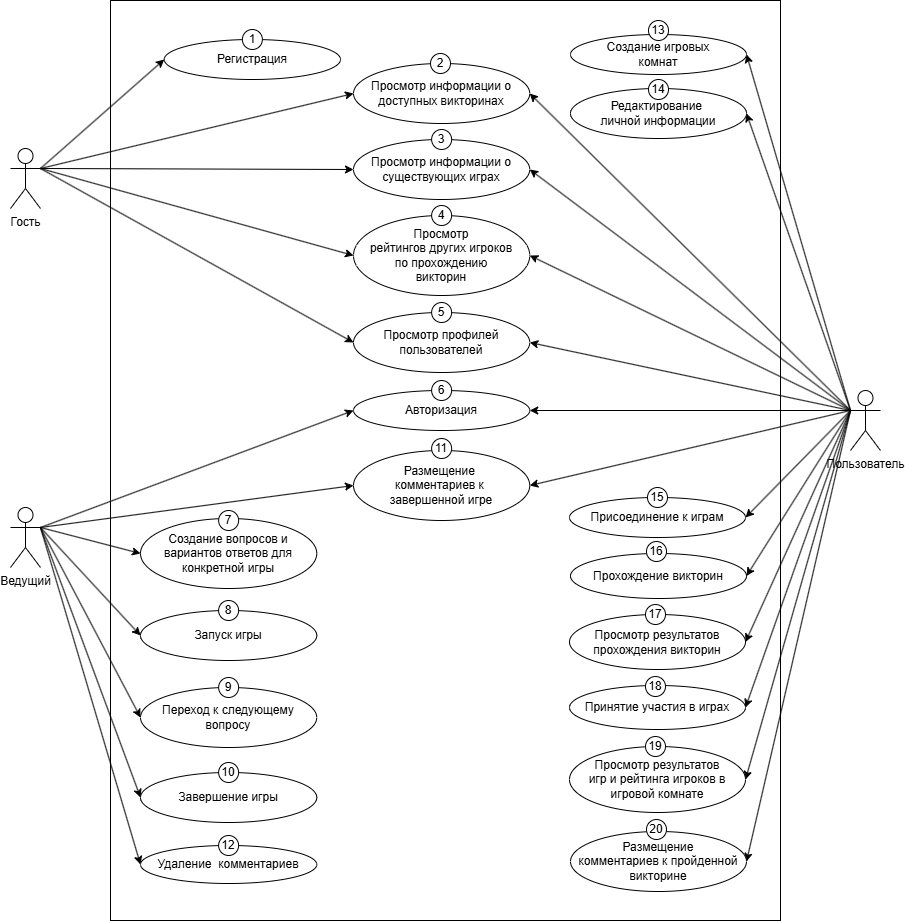

The diagram above was exported from draw.io. Its source (the exported page's mxGraphModel, read from the mxfile embedded in the PNG):
<mxGraphModel dx="398" dy="1421" grid="1" gridSize="10" guides="1" tooltips="1" connect="1" arrows="1" fold="1" page="1" pageScale="1" pageWidth="827" pageHeight="1169" math="0" shadow="0">
  <root>
    <mxCell id="0" />
    <mxCell id="1" parent="0" />
    <mxCell id="77w_7Mb7cASkEfUO3HJ_-63" value="" style="rounded=0;whiteSpace=wrap;html=1;" parent="1" vertex="1">
      <mxGeometry x="250" y="-490" width="670" height="920" as="geometry" />
    </mxCell>
    <mxCell id="77w_7Mb7cASkEfUO3HJ_-50" style="rounded=0;orthogonalLoop=1;jettySize=auto;html=1;exitX=0;exitY=0.3333333333333333;exitDx=0;exitDy=0;exitPerimeter=0;entryX=1;entryY=0.5;entryDx=0;entryDy=0;" parent="1" source="77w_7Mb7cASkEfUO3HJ_-1" target="77w_7Mb7cASkEfUO3HJ_-8" edge="1">
      <mxGeometry relative="1" as="geometry" />
    </mxCell>
    <mxCell id="77w_7Mb7cASkEfUO3HJ_-51" style="rounded=0;orthogonalLoop=1;jettySize=auto;html=1;exitX=0;exitY=0.3333333333333333;exitDx=0;exitDy=0;exitPerimeter=0;entryX=1;entryY=0.5;entryDx=0;entryDy=0;" parent="1" source="77w_7Mb7cASkEfUO3HJ_-1" target="77w_7Mb7cASkEfUO3HJ_-10" edge="1">
      <mxGeometry relative="1" as="geometry" />
    </mxCell>
    <mxCell id="77w_7Mb7cASkEfUO3HJ_-52" style="rounded=0;orthogonalLoop=1;jettySize=auto;html=1;exitX=0;exitY=0.3333333333333333;exitDx=0;exitDy=0;exitPerimeter=0;entryX=1;entryY=0.5;entryDx=0;entryDy=0;" parent="1" source="77w_7Mb7cASkEfUO3HJ_-1" target="77w_7Mb7cASkEfUO3HJ_-12" edge="1">
      <mxGeometry relative="1" as="geometry">
        <mxPoint x="870" y="-266" as="targetPoint" />
      </mxGeometry>
    </mxCell>
    <mxCell id="77w_7Mb7cASkEfUO3HJ_-53" style="rounded=0;orthogonalLoop=1;jettySize=auto;html=1;exitX=0;exitY=0.3333333333333333;exitDx=0;exitDy=0;exitPerimeter=0;entryX=1;entryY=0.5;entryDx=0;entryDy=0;" parent="1" source="77w_7Mb7cASkEfUO3HJ_-1" target="77w_7Mb7cASkEfUO3HJ_-14" edge="1">
      <mxGeometry relative="1" as="geometry" />
    </mxCell>
    <mxCell id="77w_7Mb7cASkEfUO3HJ_-54" style="rounded=0;orthogonalLoop=1;jettySize=auto;html=1;exitX=0;exitY=0.3333333333333333;exitDx=0;exitDy=0;exitPerimeter=0;entryX=1;entryY=0.5;entryDx=0;entryDy=0;" parent="1" source="77w_7Mb7cASkEfUO3HJ_-1" target="77w_7Mb7cASkEfUO3HJ_-16" edge="1">
      <mxGeometry relative="1" as="geometry" />
    </mxCell>
    <mxCell id="77w_7Mb7cASkEfUO3HJ_-55" style="rounded=0;orthogonalLoop=1;jettySize=auto;html=1;exitX=0;exitY=0.3333333333333333;exitDx=0;exitDy=0;exitPerimeter=0;entryX=1;entryY=0.5;entryDx=0;entryDy=0;" parent="1" source="77w_7Mb7cASkEfUO3HJ_-1" target="77w_7Mb7cASkEfUO3HJ_-17" edge="1">
      <mxGeometry relative="1" as="geometry" />
    </mxCell>
    <mxCell id="77w_7Mb7cASkEfUO3HJ_-56" style="rounded=0;orthogonalLoop=1;jettySize=auto;html=1;exitX=0;exitY=0.3333333333333333;exitDx=0;exitDy=0;exitPerimeter=0;entryX=1;entryY=0.5;entryDx=0;entryDy=0;" parent="1" source="77w_7Mb7cASkEfUO3HJ_-1" target="77w_7Mb7cASkEfUO3HJ_-18" edge="1">
      <mxGeometry relative="1" as="geometry" />
    </mxCell>
    <mxCell id="77w_7Mb7cASkEfUO3HJ_-57" style="rounded=0;orthogonalLoop=1;jettySize=auto;html=1;exitX=0;exitY=0.3333333333333333;exitDx=0;exitDy=0;exitPerimeter=0;entryX=1;entryY=0.5;entryDx=0;entryDy=0;" parent="1" source="77w_7Mb7cASkEfUO3HJ_-1" target="77w_7Mb7cASkEfUO3HJ_-19" edge="1">
      <mxGeometry relative="1" as="geometry" />
    </mxCell>
    <mxCell id="77w_7Mb7cASkEfUO3HJ_-58" style="rounded=0;orthogonalLoop=1;jettySize=auto;html=1;exitX=0;exitY=0.3333333333333333;exitDx=0;exitDy=0;exitPerimeter=0;entryX=1;entryY=0.5;entryDx=0;entryDy=0;" parent="1" source="77w_7Mb7cASkEfUO3HJ_-1" target="77w_7Mb7cASkEfUO3HJ_-20" edge="1">
      <mxGeometry relative="1" as="geometry" />
    </mxCell>
    <mxCell id="77w_7Mb7cASkEfUO3HJ_-59" style="rounded=0;orthogonalLoop=1;jettySize=auto;html=1;exitX=0;exitY=0.3333333333333333;exitDx=0;exitDy=0;exitPerimeter=0;entryX=1;entryY=0.5;entryDx=0;entryDy=0;" parent="1" source="77w_7Mb7cASkEfUO3HJ_-1" target="77w_7Mb7cASkEfUO3HJ_-21" edge="1">
      <mxGeometry relative="1" as="geometry" />
    </mxCell>
    <mxCell id="77w_7Mb7cASkEfUO3HJ_-60" style="rounded=0;orthogonalLoop=1;jettySize=auto;html=1;exitX=0;exitY=0.3333333333333333;exitDx=0;exitDy=0;exitPerimeter=0;entryX=1;entryY=0.5;entryDx=0;entryDy=0;" parent="1" source="77w_7Mb7cASkEfUO3HJ_-1" target="77w_7Mb7cASkEfUO3HJ_-22" edge="1">
      <mxGeometry relative="1" as="geometry" />
    </mxCell>
    <mxCell id="77w_7Mb7cASkEfUO3HJ_-62" style="rounded=0;orthogonalLoop=1;jettySize=auto;html=1;exitX=0;exitY=0.3333333333333333;exitDx=0;exitDy=0;exitPerimeter=0;entryX=1;entryY=0.5;entryDx=0;entryDy=0;" parent="1" source="77w_7Mb7cASkEfUO3HJ_-1" target="77w_7Mb7cASkEfUO3HJ_-25" edge="1">
      <mxGeometry relative="1" as="geometry" />
    </mxCell>
    <mxCell id="LPOf5faa7yvoPxa8WXjl-8" style="rounded=0;orthogonalLoop=1;jettySize=auto;html=1;exitX=0;exitY=0.3333333333333333;exitDx=0;exitDy=0;exitPerimeter=0;entryX=1;entryY=0.5;entryDx=0;entryDy=0;" edge="1" parent="1" source="77w_7Mb7cASkEfUO3HJ_-1" target="77w_7Mb7cASkEfUO3HJ_-6">
      <mxGeometry relative="1" as="geometry" />
    </mxCell>
    <mxCell id="LPOf5faa7yvoPxa8WXjl-15" style="rounded=0;orthogonalLoop=1;jettySize=auto;html=1;exitX=0;exitY=0.3333333333333333;exitDx=0;exitDy=0;exitPerimeter=0;entryX=1;entryY=0.5;entryDx=0;entryDy=0;" edge="1" parent="1" source="77w_7Mb7cASkEfUO3HJ_-1" target="77w_7Mb7cASkEfUO3HJ_-30">
      <mxGeometry relative="1" as="geometry" />
    </mxCell>
    <mxCell id="77w_7Mb7cASkEfUO3HJ_-1" value="Пользователь" style="shape=umlActor;verticalLabelPosition=bottom;verticalAlign=top;html=1;outlineConnect=0;" parent="1" vertex="1">
      <mxGeometry x="990" y="-100" width="30" height="60" as="geometry" />
    </mxCell>
    <mxCell id="77w_7Mb7cASkEfUO3HJ_-42" style="rounded=0;orthogonalLoop=1;jettySize=auto;html=1;exitX=1;exitY=0.3333333333333333;exitDx=0;exitDy=0;exitPerimeter=0;entryX=0;entryY=0.5;entryDx=0;entryDy=0;" parent="1" source="77w_7Mb7cASkEfUO3HJ_-2" target="77w_7Mb7cASkEfUO3HJ_-6" edge="1">
      <mxGeometry relative="1" as="geometry" />
    </mxCell>
    <mxCell id="77w_7Mb7cASkEfUO3HJ_-43" style="rounded=0;orthogonalLoop=1;jettySize=auto;html=1;exitX=1;exitY=0.3333333333333333;exitDx=0;exitDy=0;exitPerimeter=0;entryX=0;entryY=0.5;entryDx=0;entryDy=0;" parent="1" source="77w_7Mb7cASkEfUO3HJ_-2" target="77w_7Mb7cASkEfUO3HJ_-26" edge="1">
      <mxGeometry relative="1" as="geometry" />
    </mxCell>
    <mxCell id="77w_7Mb7cASkEfUO3HJ_-44" style="rounded=0;orthogonalLoop=1;jettySize=auto;html=1;exitX=1;exitY=0.3333333333333333;exitDx=0;exitDy=0;exitPerimeter=0;entryX=0;entryY=0.5;entryDx=0;entryDy=0;" parent="1" source="77w_7Mb7cASkEfUO3HJ_-2" target="77w_7Mb7cASkEfUO3HJ_-27" edge="1">
      <mxGeometry relative="1" as="geometry" />
    </mxCell>
    <mxCell id="77w_7Mb7cASkEfUO3HJ_-45" style="rounded=0;orthogonalLoop=1;jettySize=auto;html=1;exitX=1;exitY=0.3333333333333333;exitDx=0;exitDy=0;exitPerimeter=0;entryX=0;entryY=0.5;entryDx=0;entryDy=0;" parent="1" source="77w_7Mb7cASkEfUO3HJ_-2" target="77w_7Mb7cASkEfUO3HJ_-28" edge="1">
      <mxGeometry relative="1" as="geometry" />
    </mxCell>
    <mxCell id="77w_7Mb7cASkEfUO3HJ_-46" style="rounded=0;orthogonalLoop=1;jettySize=auto;html=1;exitX=1;exitY=0.3333333333333333;exitDx=0;exitDy=0;exitPerimeter=0;entryX=0;entryY=0.5;entryDx=0;entryDy=0;" parent="1" source="77w_7Mb7cASkEfUO3HJ_-2" target="77w_7Mb7cASkEfUO3HJ_-29" edge="1">
      <mxGeometry relative="1" as="geometry" />
    </mxCell>
    <mxCell id="77w_7Mb7cASkEfUO3HJ_-47" style="rounded=0;orthogonalLoop=1;jettySize=auto;html=1;entryX=0;entryY=0.5;entryDx=0;entryDy=0;exitX=1;exitY=0.3333333333333333;exitDx=0;exitDy=0;exitPerimeter=0;" parent="1" source="77w_7Mb7cASkEfUO3HJ_-2" target="77w_7Mb7cASkEfUO3HJ_-30" edge="1">
      <mxGeometry relative="1" as="geometry">
        <mxPoint x="170" y="-20" as="sourcePoint" />
      </mxGeometry>
    </mxCell>
    <mxCell id="77w_7Mb7cASkEfUO3HJ_-48" style="rounded=0;orthogonalLoop=1;jettySize=auto;html=1;exitX=1;exitY=0.3333333333333333;exitDx=0;exitDy=0;exitPerimeter=0;entryX=0;entryY=0.5;entryDx=0;entryDy=0;" parent="1" source="77w_7Mb7cASkEfUO3HJ_-2" target="77w_7Mb7cASkEfUO3HJ_-31" edge="1">
      <mxGeometry relative="1" as="geometry" />
    </mxCell>
    <mxCell id="77w_7Mb7cASkEfUO3HJ_-2" value="Ведущий" style="shape=umlActor;verticalLabelPosition=bottom;verticalAlign=top;html=1;outlineConnect=0;" parent="1" vertex="1">
      <mxGeometry x="150" y="17" width="30" height="60" as="geometry" />
    </mxCell>
    <mxCell id="77w_7Mb7cASkEfUO3HJ_-32" style="rounded=0;orthogonalLoop=1;jettySize=auto;html=1;entryX=0;entryY=0.5;entryDx=0;entryDy=0;exitX=1;exitY=0.3333333333333333;exitDx=0;exitDy=0;exitPerimeter=0;" parent="1" source="77w_7Mb7cASkEfUO3HJ_-3" target="77w_7Mb7cASkEfUO3HJ_-5" edge="1">
      <mxGeometry relative="1" as="geometry" />
    </mxCell>
    <mxCell id="77w_7Mb7cASkEfUO3HJ_-33" style="rounded=0;orthogonalLoop=1;jettySize=auto;html=1;entryX=0;entryY=0.5;entryDx=0;entryDy=0;exitX=1;exitY=0.3333333333333333;exitDx=0;exitDy=0;exitPerimeter=0;" parent="1" source="77w_7Mb7cASkEfUO3HJ_-3" target="77w_7Mb7cASkEfUO3HJ_-8" edge="1">
      <mxGeometry relative="1" as="geometry">
        <mxPoint x="210" y="-200" as="sourcePoint" />
      </mxGeometry>
    </mxCell>
    <mxCell id="77w_7Mb7cASkEfUO3HJ_-34" style="rounded=0;orthogonalLoop=1;jettySize=auto;html=1;entryX=0;entryY=0.5;entryDx=0;entryDy=0;exitX=1;exitY=0.3333333333333333;exitDx=0;exitDy=0;exitPerimeter=0;" parent="1" source="77w_7Mb7cASkEfUO3HJ_-3" target="77w_7Mb7cASkEfUO3HJ_-10" edge="1">
      <mxGeometry relative="1" as="geometry">
        <mxPoint x="210" y="-200" as="sourcePoint" />
      </mxGeometry>
    </mxCell>
    <mxCell id="77w_7Mb7cASkEfUO3HJ_-36" style="rounded=0;orthogonalLoop=1;jettySize=auto;html=1;entryX=0;entryY=0.5;entryDx=0;entryDy=0;exitX=1;exitY=0.3333333333333333;exitDx=0;exitDy=0;exitPerimeter=0;" parent="1" source="77w_7Mb7cASkEfUO3HJ_-3" target="77w_7Mb7cASkEfUO3HJ_-12" edge="1">
      <mxGeometry relative="1" as="geometry" />
    </mxCell>
    <mxCell id="77w_7Mb7cASkEfUO3HJ_-37" style="rounded=0;orthogonalLoop=1;jettySize=auto;html=1;entryX=0;entryY=0.5;entryDx=0;entryDy=0;exitX=1;exitY=0.3333333333333333;exitDx=0;exitDy=0;exitPerimeter=0;" parent="1" source="77w_7Mb7cASkEfUO3HJ_-3" target="77w_7Mb7cASkEfUO3HJ_-14" edge="1">
      <mxGeometry relative="1" as="geometry" />
    </mxCell>
    <mxCell id="77w_7Mb7cASkEfUO3HJ_-3" value="Гость" style="shape=umlActor;verticalLabelPosition=bottom;verticalAlign=top;html=1;outlineConnect=0;" parent="1" vertex="1">
      <mxGeometry x="150" y="-342" width="30" height="60" as="geometry" />
    </mxCell>
    <mxCell id="77w_7Mb7cASkEfUO3HJ_-5" value="Регистрация" style="ellipse;whiteSpace=wrap;html=1;" parent="1" vertex="1">
      <mxGeometry x="303.74" y="-451" width="176.25" height="40" as="geometry" />
    </mxCell>
    <mxCell id="77w_7Mb7cASkEfUO3HJ_-18" value="Присоединение&amp;nbsp;&lt;span style=&quot;background-color: initial;&quot;&gt;к играм&lt;/span&gt;" style="ellipse;whiteSpace=wrap;html=1;" parent="1" vertex="1">
      <mxGeometry x="709" y="7" width="176" height="40" as="geometry" />
    </mxCell>
    <mxCell id="77w_7Mb7cASkEfUO3HJ_-19" value="Прохождение викторин" style="ellipse;whiteSpace=wrap;html=1;" parent="1" vertex="1">
      <mxGeometry x="710" y="63" width="176" height="45" as="geometry" />
    </mxCell>
    <mxCell id="77w_7Mb7cASkEfUO3HJ_-20" value="Просмотр результатов прохождения викторин" style="ellipse;whiteSpace=wrap;html=1;" parent="1" vertex="1">
      <mxGeometry x="709" y="124" width="176" height="55" as="geometry" />
    </mxCell>
    <mxCell id="77w_7Mb7cASkEfUO3HJ_-21" value="Принятие участия&amp;nbsp;&lt;span style=&quot;background-color: initial;&quot;&gt;в играх&lt;/span&gt;" style="ellipse;whiteSpace=wrap;html=1;" parent="1" vertex="1">
      <mxGeometry x="709" y="195" width="176" height="44" as="geometry" />
    </mxCell>
    <mxCell id="77w_7Mb7cASkEfUO3HJ_-22" value="Просмотр результатов&lt;div&gt;игр и рейтинга игроков в игровой комнате&lt;/div&gt;" style="ellipse;whiteSpace=wrap;html=1;" parent="1" vertex="1">
      <mxGeometry x="709" y="256" width="176" height="66" as="geometry" />
    </mxCell>
    <mxCell id="77w_7Mb7cASkEfUO3HJ_-25" value="Размещение&lt;div&gt;комментариев к пройденной &lt;br&gt;викторине&lt;/div&gt;" style="ellipse;whiteSpace=wrap;html=1;" parent="1" vertex="1">
      <mxGeometry x="710" y="341" width="176" height="60" as="geometry" />
    </mxCell>
    <mxCell id="77w_7Mb7cASkEfUO3HJ_-26" value="Создание вопросов и вариантов ответов для &lt;br&gt;конкретной игры" style="ellipse;whiteSpace=wrap;html=1;" parent="1" vertex="1">
      <mxGeometry x="280.01" y="28" width="176.25" height="70" as="geometry" />
    </mxCell>
    <mxCell id="77w_7Mb7cASkEfUO3HJ_-27" value="Запуск игры" style="ellipse;whiteSpace=wrap;html=1;" parent="1" vertex="1">
      <mxGeometry x="280" y="120" width="176.25" height="50" as="geometry" />
    </mxCell>
    <mxCell id="77w_7Mb7cASkEfUO3HJ_-28" value="Переход к следующему вопросу" style="ellipse;whiteSpace=wrap;html=1;" parent="1" vertex="1">
      <mxGeometry x="280.01" y="197" width="176.25" height="60" as="geometry" />
    </mxCell>
    <mxCell id="77w_7Mb7cASkEfUO3HJ_-29" value="Завершение игры" style="ellipse;whiteSpace=wrap;html=1;" parent="1" vertex="1">
      <mxGeometry x="280.01" y="282" width="176.25" height="50" as="geometry" />
    </mxCell>
    <mxCell id="77w_7Mb7cASkEfUO3HJ_-31" value="Удаление&amp;nbsp;&amp;nbsp;&lt;span style=&quot;background-color: initial;&quot;&gt;комментариев&lt;/span&gt;" style="ellipse;whiteSpace=wrap;html=1;" parent="1" vertex="1">
      <mxGeometry x="280" y="355" width="176.25" height="38" as="geometry" />
    </mxCell>
    <mxCell id="WWIK2iuN_cYvT2f00sBl-1" value="1" style="ellipse;whiteSpace=wrap;html=1;aspect=fixed;" parent="1" vertex="1">
      <mxGeometry x="381.87" y="-461" width="20" height="20" as="geometry" />
    </mxCell>
    <mxCell id="WWIK2iuN_cYvT2f00sBl-8" value="7" style="ellipse;whiteSpace=wrap;html=1;aspect=fixed;" parent="1" vertex="1">
      <mxGeometry x="358.13" y="20" width="20" height="20" as="geometry" />
    </mxCell>
    <mxCell id="WWIK2iuN_cYvT2f00sBl-9" value="8" style="ellipse;whiteSpace=wrap;html=1;aspect=fixed;" parent="1" vertex="1">
      <mxGeometry x="358.12" y="110" width="20" height="20" as="geometry" />
    </mxCell>
    <mxCell id="WWIK2iuN_cYvT2f00sBl-10" value="9" style="ellipse;whiteSpace=wrap;html=1;aspect=fixed;" parent="1" vertex="1">
      <mxGeometry x="358.13" y="187" width="20" height="20" as="geometry" />
    </mxCell>
    <mxCell id="WWIK2iuN_cYvT2f00sBl-11" value="10" style="ellipse;whiteSpace=wrap;html=1;aspect=fixed;" parent="1" vertex="1">
      <mxGeometry x="358.13" y="272" width="20" height="20" as="geometry" />
    </mxCell>
    <mxCell id="WWIK2iuN_cYvT2f00sBl-13" value="&lt;div style=&quot;&quot;&gt;&lt;span style=&quot;background-color: initial;&quot;&gt;12&lt;/span&gt;&lt;/div&gt;" style="ellipse;whiteSpace=wrap;html=1;aspect=fixed;align=center;" parent="1" vertex="1">
      <mxGeometry x="358.12" y="345" width="20" height="20" as="geometry" />
    </mxCell>
    <mxCell id="WWIK2iuN_cYvT2f00sBl-22" value="16" style="ellipse;whiteSpace=wrap;html=1;aspect=fixed;" parent="1" vertex="1">
      <mxGeometry x="786" y="51" width="20" height="20" as="geometry" />
    </mxCell>
    <mxCell id="WWIK2iuN_cYvT2f00sBl-24" value="17" style="ellipse;whiteSpace=wrap;html=1;aspect=fixed;" parent="1" vertex="1">
      <mxGeometry x="785" y="114" width="20" height="20" as="geometry" />
    </mxCell>
    <mxCell id="WWIK2iuN_cYvT2f00sBl-25" value="18" style="ellipse;whiteSpace=wrap;html=1;aspect=fixed;" parent="1" vertex="1">
      <mxGeometry x="785" y="186" width="20" height="20" as="geometry" />
    </mxCell>
    <mxCell id="WWIK2iuN_cYvT2f00sBl-26" value="19" style="ellipse;whiteSpace=wrap;html=1;aspect=fixed;" parent="1" vertex="1">
      <mxGeometry x="785" y="246" width="20" height="20" as="geometry" />
    </mxCell>
    <mxCell id="WWIK2iuN_cYvT2f00sBl-28" value="20" style="ellipse;whiteSpace=wrap;html=1;aspect=fixed;" parent="1" vertex="1">
      <mxGeometry x="786" y="329" width="20" height="20" as="geometry" />
    </mxCell>
    <mxCell id="LPOf5faa7yvoPxa8WXjl-2" value="" style="group" vertex="1" connectable="0" parent="1">
      <mxGeometry x="480" y="-437" width="176.25" height="70" as="geometry" />
    </mxCell>
    <mxCell id="77w_7Mb7cASkEfUO3HJ_-8" value="Просмотр информации о доступных викторинах" style="ellipse;whiteSpace=wrap;html=1;" parent="LPOf5faa7yvoPxa8WXjl-2" vertex="1">
      <mxGeometry x="13" y="10" width="176.25" height="60" as="geometry" />
    </mxCell>
    <mxCell id="WWIK2iuN_cYvT2f00sBl-2" value="2" style="ellipse;whiteSpace=wrap;html=1;aspect=fixed;" parent="LPOf5faa7yvoPxa8WXjl-2" vertex="1">
      <mxGeometry x="90" width="20" height="20" as="geometry" />
    </mxCell>
    <mxCell id="LPOf5faa7yvoPxa8WXjl-3" value="" style="group" vertex="1" connectable="0" parent="1">
      <mxGeometry x="493" y="-361" width="176.25" height="70" as="geometry" />
    </mxCell>
    <mxCell id="77w_7Mb7cASkEfUO3HJ_-10" value="Просмотр информации о существующих играх" style="ellipse;whiteSpace=wrap;html=1;" parent="LPOf5faa7yvoPxa8WXjl-3" vertex="1">
      <mxGeometry y="10" width="176.25" height="60" as="geometry" />
    </mxCell>
    <mxCell id="WWIK2iuN_cYvT2f00sBl-3" value="3" style="ellipse;whiteSpace=wrap;html=1;aspect=fixed;" parent="LPOf5faa7yvoPxa8WXjl-3" vertex="1">
      <mxGeometry x="78.13" width="20" height="20" as="geometry" />
    </mxCell>
    <mxCell id="LPOf5faa7yvoPxa8WXjl-4" value="" style="group" vertex="1" connectable="0" parent="1">
      <mxGeometry x="493" y="-285" width="176.25" height="90" as="geometry" />
    </mxCell>
    <mxCell id="77w_7Mb7cASkEfUO3HJ_-12" value="Просмотр&lt;div&gt;рейтингов&amp;nbsp;&lt;span style=&quot;background-color: initial;&quot;&gt;других игроков&lt;/span&gt;&lt;div&gt;по прохождению&lt;/div&gt;&lt;div&gt;викторин&lt;/div&gt;&lt;/div&gt;" style="ellipse;whiteSpace=wrap;html=1;" parent="LPOf5faa7yvoPxa8WXjl-4" vertex="1">
      <mxGeometry y="10" width="176.25" height="80" as="geometry" />
    </mxCell>
    <mxCell id="WWIK2iuN_cYvT2f00sBl-4" value="4" style="ellipse;whiteSpace=wrap;html=1;aspect=fixed;" parent="LPOf5faa7yvoPxa8WXjl-4" vertex="1">
      <mxGeometry x="78.13" width="20" height="20" as="geometry" />
    </mxCell>
    <mxCell id="LPOf5faa7yvoPxa8WXjl-5" value="" style="group" vertex="1" connectable="0" parent="1">
      <mxGeometry x="493" y="-188" width="176.25" height="70" as="geometry" />
    </mxCell>
    <mxCell id="77w_7Mb7cASkEfUO3HJ_-14" value="Просмотр профилей пользователей" style="ellipse;whiteSpace=wrap;html=1;" parent="LPOf5faa7yvoPxa8WXjl-5" vertex="1">
      <mxGeometry y="10" width="176.25" height="60" as="geometry" />
    </mxCell>
    <mxCell id="WWIK2iuN_cYvT2f00sBl-5" value="5" style="ellipse;whiteSpace=wrap;html=1;aspect=fixed;" parent="LPOf5faa7yvoPxa8WXjl-5" vertex="1">
      <mxGeometry x="78.13" width="20" height="20" as="geometry" />
    </mxCell>
    <mxCell id="LPOf5faa7yvoPxa8WXjl-6" value="" style="group" vertex="1" connectable="0" parent="1">
      <mxGeometry x="493" y="-110" width="176.25" height="50" as="geometry" />
    </mxCell>
    <mxCell id="77w_7Mb7cASkEfUO3HJ_-6" value="Авторизация" style="ellipse;whiteSpace=wrap;html=1;" parent="LPOf5faa7yvoPxa8WXjl-6" vertex="1">
      <mxGeometry y="10" width="176.25" height="40" as="geometry" />
    </mxCell>
    <mxCell id="WWIK2iuN_cYvT2f00sBl-7" value="6" style="ellipse;whiteSpace=wrap;html=1;aspect=fixed;" parent="LPOf5faa7yvoPxa8WXjl-6" vertex="1">
      <mxGeometry x="78.12" width="20" height="20" as="geometry" />
    </mxCell>
    <mxCell id="LPOf5faa7yvoPxa8WXjl-7" value="" style="group" vertex="1" connectable="0" parent="1">
      <mxGeometry x="493" y="-52" width="176.25" height="82" as="geometry" />
    </mxCell>
    <mxCell id="77w_7Mb7cASkEfUO3HJ_-30" value="Размещение&amp;nbsp;&lt;div&gt;комментариев&amp;nbsp;&lt;span style=&quot;background-color: initial;&quot;&gt;к&amp;nbsp;&lt;/span&gt;&lt;/div&gt;&lt;div&gt;&lt;span style=&quot;background-color: initial;&quot;&gt;завершенной игре&lt;/span&gt;&lt;/div&gt;" style="ellipse;whiteSpace=wrap;html=1;" parent="LPOf5faa7yvoPxa8WXjl-7" vertex="1">
      <mxGeometry y="12" width="176.25" height="70" as="geometry" />
    </mxCell>
    <mxCell id="WWIK2iuN_cYvT2f00sBl-12" value="11" style="ellipse;whiteSpace=wrap;html=1;aspect=fixed;" parent="LPOf5faa7yvoPxa8WXjl-7" vertex="1">
      <mxGeometry x="78.13" width="20" height="20" as="geometry" />
    </mxCell>
    <mxCell id="LPOf5faa7yvoPxa8WXjl-9" value="15" style="ellipse;whiteSpace=wrap;html=1;aspect=fixed;" vertex="1" parent="1">
      <mxGeometry x="787" y="-3" width="20" height="20" as="geometry" />
    </mxCell>
    <mxCell id="LPOf5faa7yvoPxa8WXjl-10" value="" style="group" vertex="1" connectable="0" parent="1">
      <mxGeometry x="710" y="-411" width="176" height="59" as="geometry" />
    </mxCell>
    <mxCell id="77w_7Mb7cASkEfUO3HJ_-17" value="Редактирование&amp;nbsp;&lt;div&gt;личной информации&lt;/div&gt;" style="ellipse;whiteSpace=wrap;html=1;" parent="LPOf5faa7yvoPxa8WXjl-10" vertex="1">
      <mxGeometry y="9" width="176" height="50" as="geometry" />
    </mxCell>
    <mxCell id="WWIK2iuN_cYvT2f00sBl-20" value="14" style="ellipse;whiteSpace=wrap;html=1;aspect=fixed;" parent="LPOf5faa7yvoPxa8WXjl-10" vertex="1">
      <mxGeometry x="78" width="20" height="20" as="geometry" />
    </mxCell>
    <mxCell id="LPOf5faa7yvoPxa8WXjl-11" value="" style="group;rotation=180;" vertex="1" connectable="0" parent="1">
      <mxGeometry x="710" y="-470" width="176" height="54" as="geometry" />
    </mxCell>
    <mxCell id="77w_7Mb7cASkEfUO3HJ_-16" value="Создание игровых &lt;br&gt;комнат" style="ellipse;whiteSpace=wrap;html=1;" parent="LPOf5faa7yvoPxa8WXjl-11" vertex="1">
      <mxGeometry y="14" width="176" height="40" as="geometry" />
    </mxCell>
    <mxCell id="WWIK2iuN_cYvT2f00sBl-19" value="13" style="ellipse;whiteSpace=wrap;html=1;aspect=fixed;" parent="LPOf5faa7yvoPxa8WXjl-11" vertex="1">
      <mxGeometry x="78" width="20" height="20" as="geometry" />
    </mxCell>
  </root>
</mxGraphModel>